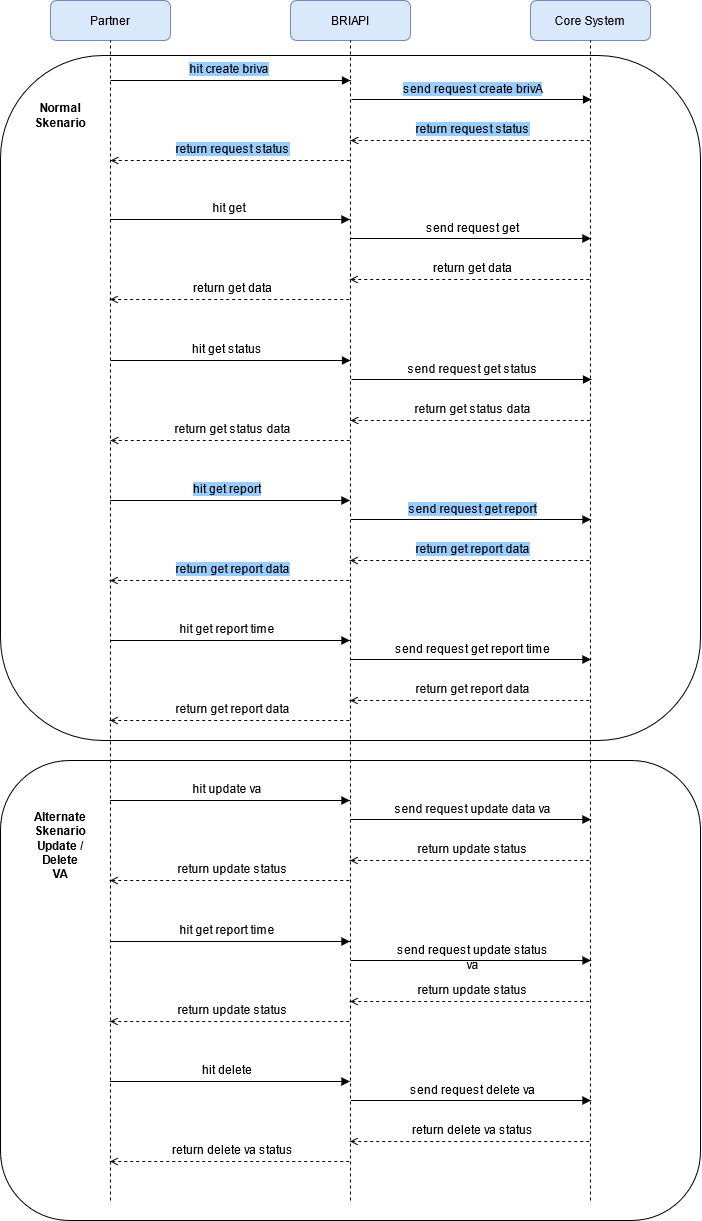

The diagram above was exported from draw.io. Its source (the exported page's mxGraphModel, read from the mxfile embedded in the PNG):
<mxGraphModel dx="1221" dy="636" grid="1" gridSize="10" guides="1" tooltips="1" connect="1" arrows="1" fold="1" page="1" pageScale="1" pageWidth="850" pageHeight="1100" math="0" shadow="0">
  <root>
    <mxCell id="NAIxCYIBpaE2SLIABpeG-0" />
    <mxCell id="NAIxCYIBpaE2SLIABpeG-1" parent="NAIxCYIBpaE2SLIABpeG-0" />
    <mxCell id="NAIxCYIBpaE2SLIABpeG-75" value="" style="rounded=1;whiteSpace=wrap;html=1;" vertex="1" parent="NAIxCYIBpaE2SLIABpeG-1">
      <mxGeometry x="70" y="880" width="700" height="460" as="geometry" />
    </mxCell>
    <mxCell id="NAIxCYIBpaE2SLIABpeG-33" value="" style="rounded=1;whiteSpace=wrap;html=1;" vertex="1" parent="NAIxCYIBpaE2SLIABpeG-1">
      <mxGeometry x="70" y="175" width="700" height="685" as="geometry" />
    </mxCell>
    <mxCell id="NAIxCYIBpaE2SLIABpeG-2" value="Partner" style="rounded=1;whiteSpace=wrap;html=1;fillColor=#dae8fc;strokeColor=#6c8ebf;" vertex="1" parent="NAIxCYIBpaE2SLIABpeG-1">
      <mxGeometry x="120" y="120" width="120" height="40" as="geometry" />
    </mxCell>
    <mxCell id="NAIxCYIBpaE2SLIABpeG-3" value="" style="endArrow=none;dashed=1;html=1;entryX=0.5;entryY=1;entryDx=0;entryDy=0;" edge="1" parent="NAIxCYIBpaE2SLIABpeG-1" target="NAIxCYIBpaE2SLIABpeG-2">
      <mxGeometry width="50" height="50" relative="1" as="geometry">
        <mxPoint x="180" y="1320" as="sourcePoint" />
        <mxPoint x="450" y="250" as="targetPoint" />
      </mxGeometry>
    </mxCell>
    <mxCell id="NAIxCYIBpaE2SLIABpeG-4" value="BRIAPI" style="rounded=1;whiteSpace=wrap;html=1;fillColor=#dae8fc;strokeColor=#6c8ebf;" vertex="1" parent="NAIxCYIBpaE2SLIABpeG-1">
      <mxGeometry x="360" y="120" width="120" height="40" as="geometry" />
    </mxCell>
    <mxCell id="NAIxCYIBpaE2SLIABpeG-5" value="" style="endArrow=none;dashed=1;html=1;entryX=0.5;entryY=1;entryDx=0;entryDy=0;" edge="1" parent="NAIxCYIBpaE2SLIABpeG-1" target="NAIxCYIBpaE2SLIABpeG-4">
      <mxGeometry width="50" height="50" relative="1" as="geometry">
        <mxPoint x="420" y="1320" as="sourcePoint" />
        <mxPoint x="690" y="250" as="targetPoint" />
      </mxGeometry>
    </mxCell>
    <mxCell id="NAIxCYIBpaE2SLIABpeG-6" value="Core System" style="rounded=1;whiteSpace=wrap;html=1;fillColor=#dae8fc;strokeColor=#6c8ebf;" vertex="1" parent="NAIxCYIBpaE2SLIABpeG-1">
      <mxGeometry x="600" y="120" width="120" height="40" as="geometry" />
    </mxCell>
    <mxCell id="NAIxCYIBpaE2SLIABpeG-7" value="" style="endArrow=none;dashed=1;html=1;entryX=0.5;entryY=1;entryDx=0;entryDy=0;" edge="1" parent="NAIxCYIBpaE2SLIABpeG-1" target="NAIxCYIBpaE2SLIABpeG-6">
      <mxGeometry width="50" height="50" relative="1" as="geometry">
        <mxPoint x="660" y="1320" as="sourcePoint" />
        <mxPoint x="930" y="250" as="targetPoint" />
      </mxGeometry>
    </mxCell>
    <mxCell id="NAIxCYIBpaE2SLIABpeG-8" value="" style="endArrow=block;html=1;endFill=1;" edge="1" parent="NAIxCYIBpaE2SLIABpeG-1">
      <mxGeometry width="50" height="50" relative="1" as="geometry">
        <mxPoint x="180" y="200" as="sourcePoint" />
        <mxPoint x="420" y="200" as="targetPoint" />
      </mxGeometry>
    </mxCell>
    <mxCell id="NAIxCYIBpaE2SLIABpeG-9" value="&lt;span style=&quot;&quot;&gt;hit create briva&lt;br&gt;&lt;/span&gt;" style="text;whiteSpace=wrap;html=1;align=center;labelBackgroundColor=#99CCFF;" vertex="1" parent="NAIxCYIBpaE2SLIABpeG-1">
      <mxGeometry x="234" y="175" width="130" height="30" as="geometry" />
    </mxCell>
    <mxCell id="NAIxCYIBpaE2SLIABpeG-10" value="" style="endArrow=block;html=1;endFill=1;" edge="1" parent="NAIxCYIBpaE2SLIABpeG-1">
      <mxGeometry width="50" height="50" relative="1" as="geometry">
        <mxPoint x="421" y="219" as="sourcePoint" />
        <mxPoint x="661" y="219" as="targetPoint" />
      </mxGeometry>
    </mxCell>
    <mxCell id="NAIxCYIBpaE2SLIABpeG-11" value="send request create brivA" style="text;whiteSpace=wrap;html=1;align=center;labelBackgroundColor=#99CCFF;" vertex="1" parent="NAIxCYIBpaE2SLIABpeG-1">
      <mxGeometry x="460" y="195" width="165" height="30" as="geometry" />
    </mxCell>
    <mxCell id="NAIxCYIBpaE2SLIABpeG-12" value="return request status" style="text;whiteSpace=wrap;html=1;align=center;labelBackgroundColor=#99CCFF;" vertex="1" parent="NAIxCYIBpaE2SLIABpeG-1">
      <mxGeometry x="460" y="235" width="165" height="30" as="geometry" />
    </mxCell>
    <mxCell id="NAIxCYIBpaE2SLIABpeG-13" value="" style="endArrow=none;dashed=1;html=1;strokeWidth=1;startArrow=open;startFill=0;" edge="1" parent="NAIxCYIBpaE2SLIABpeG-1">
      <mxGeometry width="50" height="50" relative="1" as="geometry">
        <mxPoint x="420" y="260" as="sourcePoint" />
        <mxPoint x="660" y="260" as="targetPoint" />
      </mxGeometry>
    </mxCell>
    <mxCell id="NAIxCYIBpaE2SLIABpeG-14" value="return request status" style="text;whiteSpace=wrap;html=1;align=center;labelBackgroundColor=#99CCFF;" vertex="1" parent="NAIxCYIBpaE2SLIABpeG-1">
      <mxGeometry x="220" y="255" width="165" height="30" as="geometry" />
    </mxCell>
    <mxCell id="NAIxCYIBpaE2SLIABpeG-15" value="" style="endArrow=none;dashed=1;html=1;strokeWidth=1;startArrow=open;startFill=0;" edge="1" parent="NAIxCYIBpaE2SLIABpeG-1">
      <mxGeometry width="50" height="50" relative="1" as="geometry">
        <mxPoint x="180" y="280" as="sourcePoint" />
        <mxPoint x="420" y="280" as="targetPoint" />
      </mxGeometry>
    </mxCell>
    <mxCell id="NAIxCYIBpaE2SLIABpeG-16" value="" style="endArrow=block;html=1;endFill=1;" edge="1" parent="NAIxCYIBpaE2SLIABpeG-1">
      <mxGeometry width="50" height="50" relative="1" as="geometry">
        <mxPoint x="179.5" y="339" as="sourcePoint" />
        <mxPoint x="419.5" y="339" as="targetPoint" />
      </mxGeometry>
    </mxCell>
    <mxCell id="NAIxCYIBpaE2SLIABpeG-17" value="&lt;span style=&quot;background-color: transparent&quot;&gt;hit get &lt;br&gt;&lt;/span&gt;" style="text;whiteSpace=wrap;html=1;align=center;" vertex="1" parent="NAIxCYIBpaE2SLIABpeG-1">
      <mxGeometry x="233.5" y="314" width="130" height="30" as="geometry" />
    </mxCell>
    <mxCell id="NAIxCYIBpaE2SLIABpeG-18" value="" style="endArrow=block;html=1;endFill=1;" edge="1" parent="NAIxCYIBpaE2SLIABpeG-1">
      <mxGeometry width="50" height="50" relative="1" as="geometry">
        <mxPoint x="420.5" y="358" as="sourcePoint" />
        <mxPoint x="660.5" y="358" as="targetPoint" />
      </mxGeometry>
    </mxCell>
    <mxCell id="NAIxCYIBpaE2SLIABpeG-19" value="send request get " style="text;whiteSpace=wrap;html=1;align=center;" vertex="1" parent="NAIxCYIBpaE2SLIABpeG-1">
      <mxGeometry x="459.5" y="334" width="165" height="30" as="geometry" />
    </mxCell>
    <mxCell id="NAIxCYIBpaE2SLIABpeG-20" value="return get data" style="text;whiteSpace=wrap;html=1;align=center;" vertex="1" parent="NAIxCYIBpaE2SLIABpeG-1">
      <mxGeometry x="459.5" y="374" width="165" height="30" as="geometry" />
    </mxCell>
    <mxCell id="NAIxCYIBpaE2SLIABpeG-21" value="" style="endArrow=none;dashed=1;html=1;strokeWidth=1;startArrow=open;startFill=0;" edge="1" parent="NAIxCYIBpaE2SLIABpeG-1">
      <mxGeometry width="50" height="50" relative="1" as="geometry">
        <mxPoint x="419.5" y="399" as="sourcePoint" />
        <mxPoint x="659.5" y="399" as="targetPoint" />
      </mxGeometry>
    </mxCell>
    <mxCell id="NAIxCYIBpaE2SLIABpeG-22" value="return get data" style="text;whiteSpace=wrap;html=1;align=center;" vertex="1" parent="NAIxCYIBpaE2SLIABpeG-1">
      <mxGeometry x="219.5" y="394" width="165" height="30" as="geometry" />
    </mxCell>
    <mxCell id="NAIxCYIBpaE2SLIABpeG-23" value="" style="endArrow=none;dashed=1;html=1;strokeWidth=1;startArrow=open;startFill=0;" edge="1" parent="NAIxCYIBpaE2SLIABpeG-1">
      <mxGeometry width="50" height="50" relative="1" as="geometry">
        <mxPoint x="179.5" y="419" as="sourcePoint" />
        <mxPoint x="419.5" y="419" as="targetPoint" />
      </mxGeometry>
    </mxCell>
    <mxCell id="NAIxCYIBpaE2SLIABpeG-24" value="" style="endArrow=block;html=1;endFill=1;" edge="1" parent="NAIxCYIBpaE2SLIABpeG-1">
      <mxGeometry width="50" height="50" relative="1" as="geometry">
        <mxPoint x="180" y="480" as="sourcePoint" />
        <mxPoint x="420" y="480" as="targetPoint" />
      </mxGeometry>
    </mxCell>
    <mxCell id="NAIxCYIBpaE2SLIABpeG-25" value="&lt;span style=&quot;background-color: transparent&quot;&gt;hit get status&lt;br&gt;&lt;/span&gt;" style="text;whiteSpace=wrap;html=1;align=center;" vertex="1" parent="NAIxCYIBpaE2SLIABpeG-1">
      <mxGeometry x="215" y="455" width="164" height="30" as="geometry" />
    </mxCell>
    <mxCell id="NAIxCYIBpaE2SLIABpeG-26" value="" style="endArrow=block;html=1;endFill=1;" edge="1" parent="NAIxCYIBpaE2SLIABpeG-1">
      <mxGeometry width="50" height="50" relative="1" as="geometry">
        <mxPoint x="421" y="499" as="sourcePoint" />
        <mxPoint x="661" y="499" as="targetPoint" />
      </mxGeometry>
    </mxCell>
    <mxCell id="NAIxCYIBpaE2SLIABpeG-27" value="&lt;span style=&quot;background-color: transparent&quot;&gt;send request get status&lt;br&gt;&lt;/span&gt;" style="text;whiteSpace=wrap;html=1;align=center;" vertex="1" parent="NAIxCYIBpaE2SLIABpeG-1">
      <mxGeometry x="460" y="475" width="165" height="30" as="geometry" />
    </mxCell>
    <mxCell id="NAIxCYIBpaE2SLIABpeG-28" value="return get status data" style="text;whiteSpace=wrap;html=1;align=center;" vertex="1" parent="NAIxCYIBpaE2SLIABpeG-1">
      <mxGeometry x="460" y="515" width="165" height="30" as="geometry" />
    </mxCell>
    <mxCell id="NAIxCYIBpaE2SLIABpeG-29" value="" style="endArrow=none;dashed=1;html=1;strokeWidth=1;startArrow=open;startFill=0;" edge="1" parent="NAIxCYIBpaE2SLIABpeG-1">
      <mxGeometry width="50" height="50" relative="1" as="geometry">
        <mxPoint x="420" y="540" as="sourcePoint" />
        <mxPoint x="660" y="540" as="targetPoint" />
      </mxGeometry>
    </mxCell>
    <mxCell id="NAIxCYIBpaE2SLIABpeG-30" value="return get status data" style="text;whiteSpace=wrap;html=1;align=center;" vertex="1" parent="NAIxCYIBpaE2SLIABpeG-1">
      <mxGeometry x="220" y="535" width="165" height="30" as="geometry" />
    </mxCell>
    <mxCell id="NAIxCYIBpaE2SLIABpeG-31" value="" style="endArrow=none;dashed=1;html=1;strokeWidth=1;startArrow=open;startFill=0;" edge="1" parent="NAIxCYIBpaE2SLIABpeG-1">
      <mxGeometry width="50" height="50" relative="1" as="geometry">
        <mxPoint x="180" y="560" as="sourcePoint" />
        <mxPoint x="420" y="560" as="targetPoint" />
      </mxGeometry>
    </mxCell>
    <mxCell id="NAIxCYIBpaE2SLIABpeG-34" value="&lt;div align=&quot;center&quot;&gt;&lt;b&gt;Normal Skenario&lt;br&gt;&lt;/b&gt;&lt;/div&gt;" style="text;html=1;strokeColor=none;fillColor=none;align=center;verticalAlign=middle;whiteSpace=wrap;rounded=0;" vertex="1" parent="NAIxCYIBpaE2SLIABpeG-1">
      <mxGeometry x="110" y="225" width="40" height="20" as="geometry" />
    </mxCell>
    <mxCell id="NAIxCYIBpaE2SLIABpeG-35" value="" style="endArrow=block;html=1;endFill=1;" edge="1" parent="NAIxCYIBpaE2SLIABpeG-1">
      <mxGeometry width="50" height="50" relative="1" as="geometry">
        <mxPoint x="179.5000000000001" y="620" as="sourcePoint" />
        <mxPoint x="419.5" y="620" as="targetPoint" />
      </mxGeometry>
    </mxCell>
    <mxCell id="NAIxCYIBpaE2SLIABpeG-36" value="&lt;span style=&quot;&quot;&gt;hit get report &lt;br&gt;&lt;/span&gt;" style="text;whiteSpace=wrap;html=1;align=center;labelBackgroundColor=#99CCFF;" vertex="1" parent="NAIxCYIBpaE2SLIABpeG-1">
      <mxGeometry x="214.5" y="595" width="164" height="25" as="geometry" />
    </mxCell>
    <mxCell id="NAIxCYIBpaE2SLIABpeG-37" value="" style="endArrow=block;html=1;endFill=1;" edge="1" parent="NAIxCYIBpaE2SLIABpeG-1">
      <mxGeometry width="50" height="50" relative="1" as="geometry">
        <mxPoint x="420.5" y="638.9999999999999" as="sourcePoint" />
        <mxPoint x="660.5" y="638.9999999999999" as="targetPoint" />
      </mxGeometry>
    </mxCell>
    <mxCell id="NAIxCYIBpaE2SLIABpeG-38" value="&lt;span style=&quot;background-color: rgb(153 , 204 , 255)&quot;&gt;send request get report &lt;br&gt;&lt;/span&gt;" style="text;whiteSpace=wrap;html=1;align=center;" vertex="1" parent="NAIxCYIBpaE2SLIABpeG-1">
      <mxGeometry x="459.5" y="615" width="165" height="30" as="geometry" />
    </mxCell>
    <mxCell id="NAIxCYIBpaE2SLIABpeG-39" value="&lt;span style=&quot;background-color: rgb(153 , 204 , 255)&quot;&gt;return get report data&lt;/span&gt;" style="text;whiteSpace=wrap;html=1;align=center;" vertex="1" parent="NAIxCYIBpaE2SLIABpeG-1">
      <mxGeometry x="459.5" y="655" width="165" height="30" as="geometry" />
    </mxCell>
    <mxCell id="NAIxCYIBpaE2SLIABpeG-40" value="" style="endArrow=none;dashed=1;html=1;strokeWidth=1;startArrow=open;startFill=0;" edge="1" parent="NAIxCYIBpaE2SLIABpeG-1">
      <mxGeometry width="50" height="50" relative="1" as="geometry">
        <mxPoint x="419.5" y="680" as="sourcePoint" />
        <mxPoint x="659.5" y="680" as="targetPoint" />
      </mxGeometry>
    </mxCell>
    <mxCell id="NAIxCYIBpaE2SLIABpeG-41" value="&lt;span style=&quot;background-color: rgb(153 , 204 , 255)&quot;&gt;return get report data&lt;/span&gt;" style="text;whiteSpace=wrap;html=1;align=center;" vertex="1" parent="NAIxCYIBpaE2SLIABpeG-1">
      <mxGeometry x="219.5" y="675" width="165" height="30" as="geometry" />
    </mxCell>
    <mxCell id="NAIxCYIBpaE2SLIABpeG-42" value="" style="endArrow=none;dashed=1;html=1;strokeWidth=1;startArrow=open;startFill=0;" edge="1" parent="NAIxCYIBpaE2SLIABpeG-1">
      <mxGeometry width="50" height="50" relative="1" as="geometry">
        <mxPoint x="179.5000000000001" y="700" as="sourcePoint" />
        <mxPoint x="419.5" y="700" as="targetPoint" />
      </mxGeometry>
    </mxCell>
    <mxCell id="NAIxCYIBpaE2SLIABpeG-43" value="" style="endArrow=block;html=1;endFill=1;" edge="1" parent="NAIxCYIBpaE2SLIABpeG-1">
      <mxGeometry width="50" height="50" relative="1" as="geometry">
        <mxPoint x="179.5" y="760" as="sourcePoint" />
        <mxPoint x="419.5" y="760" as="targetPoint" />
      </mxGeometry>
    </mxCell>
    <mxCell id="NAIxCYIBpaE2SLIABpeG-44" value="&lt;span style=&quot;background-color: transparent&quot;&gt;hit get report time&lt;br&gt;&lt;/span&gt;" style="text;whiteSpace=wrap;html=1;align=center;" vertex="1" parent="NAIxCYIBpaE2SLIABpeG-1">
      <mxGeometry x="214.5" y="735" width="164" height="30" as="geometry" />
    </mxCell>
    <mxCell id="NAIxCYIBpaE2SLIABpeG-45" value="" style="endArrow=block;html=1;endFill=1;" edge="1" parent="NAIxCYIBpaE2SLIABpeG-1">
      <mxGeometry width="50" height="50" relative="1" as="geometry">
        <mxPoint x="420.5" y="779" as="sourcePoint" />
        <mxPoint x="660.5" y="779" as="targetPoint" />
      </mxGeometry>
    </mxCell>
    <mxCell id="NAIxCYIBpaE2SLIABpeG-46" value="&lt;span style=&quot;background-color: transparent&quot;&gt;&lt;span style=&quot;background-color: transparent&quot;&gt;send request &lt;/span&gt;get report time&lt;br&gt;&lt;/span&gt;" style="text;whiteSpace=wrap;html=1;align=center;" vertex="1" parent="NAIxCYIBpaE2SLIABpeG-1">
      <mxGeometry x="459.5" y="755" width="165" height="30" as="geometry" />
    </mxCell>
    <mxCell id="NAIxCYIBpaE2SLIABpeG-47" value="return get report data" style="text;whiteSpace=wrap;html=1;align=center;" vertex="1" parent="NAIxCYIBpaE2SLIABpeG-1">
      <mxGeometry x="459.5" y="795" width="165" height="30" as="geometry" />
    </mxCell>
    <mxCell id="NAIxCYIBpaE2SLIABpeG-48" value="" style="endArrow=none;dashed=1;html=1;strokeWidth=1;startArrow=open;startFill=0;" edge="1" parent="NAIxCYIBpaE2SLIABpeG-1">
      <mxGeometry width="50" height="50" relative="1" as="geometry">
        <mxPoint x="419.5" y="820" as="sourcePoint" />
        <mxPoint x="659.5" y="820" as="targetPoint" />
      </mxGeometry>
    </mxCell>
    <mxCell id="NAIxCYIBpaE2SLIABpeG-49" value="return get report data" style="text;whiteSpace=wrap;html=1;align=center;" vertex="1" parent="NAIxCYIBpaE2SLIABpeG-1">
      <mxGeometry x="219.5" y="815" width="165" height="30" as="geometry" />
    </mxCell>
    <mxCell id="NAIxCYIBpaE2SLIABpeG-50" value="" style="endArrow=none;dashed=1;html=1;strokeWidth=1;startArrow=open;startFill=0;" edge="1" parent="NAIxCYIBpaE2SLIABpeG-1">
      <mxGeometry width="50" height="50" relative="1" as="geometry">
        <mxPoint x="179.5" y="840" as="sourcePoint" />
        <mxPoint x="419.5" y="840" as="targetPoint" />
      </mxGeometry>
    </mxCell>
    <mxCell id="NAIxCYIBpaE2SLIABpeG-51" value="" style="endArrow=block;html=1;endFill=1;" edge="1" parent="NAIxCYIBpaE2SLIABpeG-1">
      <mxGeometry width="50" height="50" relative="1" as="geometry">
        <mxPoint x="179.5" y="920" as="sourcePoint" />
        <mxPoint x="419.5000000000002" y="920" as="targetPoint" />
      </mxGeometry>
    </mxCell>
    <mxCell id="NAIxCYIBpaE2SLIABpeG-52" value="&lt;span style=&quot;background-color: transparent&quot;&gt;hit update va&lt;br&gt;&lt;/span&gt;" style="text;whiteSpace=wrap;html=1;align=center;" vertex="1" parent="NAIxCYIBpaE2SLIABpeG-1">
      <mxGeometry x="214.5" y="895" width="164" height="30" as="geometry" />
    </mxCell>
    <mxCell id="NAIxCYIBpaE2SLIABpeG-53" value="" style="endArrow=block;html=1;endFill=1;" edge="1" parent="NAIxCYIBpaE2SLIABpeG-1">
      <mxGeometry width="50" height="50" relative="1" as="geometry">
        <mxPoint x="420.4999999999998" y="939" as="sourcePoint" />
        <mxPoint x="660.5" y="939" as="targetPoint" />
      </mxGeometry>
    </mxCell>
    <mxCell id="NAIxCYIBpaE2SLIABpeG-54" value="&lt;span style=&quot;background-color: transparent&quot;&gt;send request update data va&lt;br&gt;&lt;/span&gt;" style="text;whiteSpace=wrap;html=1;align=center;" vertex="1" parent="NAIxCYIBpaE2SLIABpeG-1">
      <mxGeometry x="459.5" y="915" width="165" height="30" as="geometry" />
    </mxCell>
    <mxCell id="NAIxCYIBpaE2SLIABpeG-55" value="return update status" style="text;whiteSpace=wrap;html=1;align=center;" vertex="1" parent="NAIxCYIBpaE2SLIABpeG-1">
      <mxGeometry x="459.5" y="955" width="165" height="30" as="geometry" />
    </mxCell>
    <mxCell id="NAIxCYIBpaE2SLIABpeG-56" value="" style="endArrow=none;dashed=1;html=1;strokeWidth=1;startArrow=open;startFill=0;" edge="1" parent="NAIxCYIBpaE2SLIABpeG-1">
      <mxGeometry width="50" height="50" relative="1" as="geometry">
        <mxPoint x="419.5000000000002" y="980" as="sourcePoint" />
        <mxPoint x="659.5" y="980" as="targetPoint" />
      </mxGeometry>
    </mxCell>
    <mxCell id="NAIxCYIBpaE2SLIABpeG-57" value="return update status" style="text;whiteSpace=wrap;html=1;align=center;" vertex="1" parent="NAIxCYIBpaE2SLIABpeG-1">
      <mxGeometry x="219.5" y="975" width="165" height="30" as="geometry" />
    </mxCell>
    <mxCell id="NAIxCYIBpaE2SLIABpeG-58" value="" style="endArrow=none;dashed=1;html=1;strokeWidth=1;startArrow=open;startFill=0;" edge="1" parent="NAIxCYIBpaE2SLIABpeG-1">
      <mxGeometry width="50" height="50" relative="1" as="geometry">
        <mxPoint x="179.5" y="1000" as="sourcePoint" />
        <mxPoint x="419.5000000000002" y="1000" as="targetPoint" />
      </mxGeometry>
    </mxCell>
    <mxCell id="NAIxCYIBpaE2SLIABpeG-59" value="" style="endArrow=block;html=1;endFill=1;" edge="1" parent="NAIxCYIBpaE2SLIABpeG-1">
      <mxGeometry width="50" height="50" relative="1" as="geometry">
        <mxPoint x="179.5" y="1061" as="sourcePoint" />
        <mxPoint x="419.5000000000002" y="1061" as="targetPoint" />
      </mxGeometry>
    </mxCell>
    <mxCell id="NAIxCYIBpaE2SLIABpeG-60" value="&lt;span style=&quot;background-color: transparent&quot;&gt;hit get report time&lt;br&gt;&lt;/span&gt;" style="text;whiteSpace=wrap;html=1;align=center;" vertex="1" parent="NAIxCYIBpaE2SLIABpeG-1">
      <mxGeometry x="214.5" y="1036" width="164" height="30" as="geometry" />
    </mxCell>
    <mxCell id="NAIxCYIBpaE2SLIABpeG-61" value="" style="endArrow=block;html=1;endFill=1;" edge="1" parent="NAIxCYIBpaE2SLIABpeG-1">
      <mxGeometry width="50" height="50" relative="1" as="geometry">
        <mxPoint x="420.4999999999998" y="1080" as="sourcePoint" />
        <mxPoint x="660.5" y="1080" as="targetPoint" />
      </mxGeometry>
    </mxCell>
    <mxCell id="NAIxCYIBpaE2SLIABpeG-62" value="&lt;span style=&quot;background-color: transparent&quot;&gt;&lt;span style=&quot;background-color: transparent&quot;&gt;send request update status va&lt;/span&gt;&lt;br&gt;&lt;/span&gt;" style="text;whiteSpace=wrap;html=1;align=center;" vertex="1" parent="NAIxCYIBpaE2SLIABpeG-1">
      <mxGeometry x="459.5" y="1056" width="165" height="30" as="geometry" />
    </mxCell>
    <mxCell id="NAIxCYIBpaE2SLIABpeG-63" value="return update status" style="text;whiteSpace=wrap;html=1;align=center;" vertex="1" parent="NAIxCYIBpaE2SLIABpeG-1">
      <mxGeometry x="459.5" y="1096" width="165" height="30" as="geometry" />
    </mxCell>
    <mxCell id="NAIxCYIBpaE2SLIABpeG-64" value="" style="endArrow=none;dashed=1;html=1;strokeWidth=1;startArrow=open;startFill=0;" edge="1" parent="NAIxCYIBpaE2SLIABpeG-1">
      <mxGeometry width="50" height="50" relative="1" as="geometry">
        <mxPoint x="419.5000000000002" y="1121" as="sourcePoint" />
        <mxPoint x="659.5" y="1121" as="targetPoint" />
      </mxGeometry>
    </mxCell>
    <mxCell id="NAIxCYIBpaE2SLIABpeG-65" value="return update status" style="text;whiteSpace=wrap;html=1;align=center;" vertex="1" parent="NAIxCYIBpaE2SLIABpeG-1">
      <mxGeometry x="219.5" y="1116" width="165" height="30" as="geometry" />
    </mxCell>
    <mxCell id="NAIxCYIBpaE2SLIABpeG-66" value="" style="endArrow=none;dashed=1;html=1;strokeWidth=1;startArrow=open;startFill=0;" edge="1" parent="NAIxCYIBpaE2SLIABpeG-1">
      <mxGeometry width="50" height="50" relative="1" as="geometry">
        <mxPoint x="179.5" y="1141" as="sourcePoint" />
        <mxPoint x="419.5000000000002" y="1141" as="targetPoint" />
      </mxGeometry>
    </mxCell>
    <mxCell id="NAIxCYIBpaE2SLIABpeG-67" value="" style="endArrow=block;html=1;endFill=1;" edge="1" parent="NAIxCYIBpaE2SLIABpeG-1">
      <mxGeometry width="50" height="50" relative="1" as="geometry">
        <mxPoint x="179.5" y="1201" as="sourcePoint" />
        <mxPoint x="419.5000000000002" y="1201" as="targetPoint" />
      </mxGeometry>
    </mxCell>
    <mxCell id="NAIxCYIBpaE2SLIABpeG-68" value="&lt;span style=&quot;background-color: transparent&quot;&gt;hit delete&lt;br&gt;&lt;/span&gt;" style="text;whiteSpace=wrap;html=1;align=center;" vertex="1" parent="NAIxCYIBpaE2SLIABpeG-1">
      <mxGeometry x="214.5" y="1176" width="164" height="30" as="geometry" />
    </mxCell>
    <mxCell id="NAIxCYIBpaE2SLIABpeG-69" value="" style="endArrow=block;html=1;endFill=1;" edge="1" parent="NAIxCYIBpaE2SLIABpeG-1">
      <mxGeometry width="50" height="50" relative="1" as="geometry">
        <mxPoint x="420.4999999999998" y="1220" as="sourcePoint" />
        <mxPoint x="660.5" y="1220" as="targetPoint" />
      </mxGeometry>
    </mxCell>
    <mxCell id="NAIxCYIBpaE2SLIABpeG-70" value="send request delete va" style="text;whiteSpace=wrap;html=1;align=center;" vertex="1" parent="NAIxCYIBpaE2SLIABpeG-1">
      <mxGeometry x="459.5" y="1196" width="165" height="30" as="geometry" />
    </mxCell>
    <mxCell id="NAIxCYIBpaE2SLIABpeG-71" value="return delete va status" style="text;whiteSpace=wrap;html=1;align=center;" vertex="1" parent="NAIxCYIBpaE2SLIABpeG-1">
      <mxGeometry x="459.5" y="1236" width="165" height="30" as="geometry" />
    </mxCell>
    <mxCell id="NAIxCYIBpaE2SLIABpeG-72" value="" style="endArrow=none;dashed=1;html=1;strokeWidth=1;startArrow=open;startFill=0;" edge="1" parent="NAIxCYIBpaE2SLIABpeG-1">
      <mxGeometry width="50" height="50" relative="1" as="geometry">
        <mxPoint x="419.5000000000002" y="1261" as="sourcePoint" />
        <mxPoint x="659.5" y="1261" as="targetPoint" />
      </mxGeometry>
    </mxCell>
    <mxCell id="NAIxCYIBpaE2SLIABpeG-73" value="return delete va status" style="text;whiteSpace=wrap;html=1;align=center;" vertex="1" parent="NAIxCYIBpaE2SLIABpeG-1">
      <mxGeometry x="219.5" y="1256" width="165" height="30" as="geometry" />
    </mxCell>
    <mxCell id="NAIxCYIBpaE2SLIABpeG-74" value="" style="endArrow=none;dashed=1;html=1;strokeWidth=1;startArrow=open;startFill=0;" edge="1" parent="NAIxCYIBpaE2SLIABpeG-1">
      <mxGeometry width="50" height="50" relative="1" as="geometry">
        <mxPoint x="179.5" y="1281" as="sourcePoint" />
        <mxPoint x="419.5000000000002" y="1281" as="targetPoint" />
      </mxGeometry>
    </mxCell>
    <mxCell id="NAIxCYIBpaE2SLIABpeG-76" value="&lt;div align=&quot;center&quot;&gt;&lt;b&gt;Alternate Skenario Update / Delete VA&lt;br&gt;&lt;/b&gt;&lt;/div&gt;" style="text;html=1;strokeColor=none;fillColor=none;align=center;verticalAlign=middle;whiteSpace=wrap;rounded=0;" vertex="1" parent="NAIxCYIBpaE2SLIABpeG-1">
      <mxGeometry x="110" y="955" width="40" height="20" as="geometry" />
    </mxCell>
  </root>
</mxGraphModel>